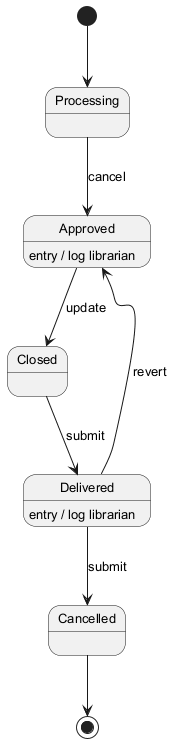

The diagram above was rendered by PlantUML. Its source (embedded in the PNG):
@startuml
skinparam backgroundColor #FFFFFF
skinparam classBackgroundColor #F1F8E9
skinparam classBorderColor #33691E
skinparam defaultFontSize 13
[*] --> Processing
Processing --> Approved : cancel
Approved --> Closed : update
Approved : entry / log librarian
Closed --> Delivered : submit
Delivered --> Cancelled : submit
Delivered : entry / log librarian
Delivered --> Approved : revert
Cancelled --> [*]
@enduml